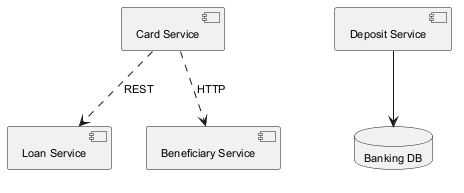

The diagram above was rendered by PlantUML. Its source (embedded in the PNG):
@startuml
skinparam defaultFontSize 11
component "Card Service" as C_CardService
component "Deposit Service" as C_DepositService
component "Loan Service" as C_LoanService
component "Beneficiary Service" as C_BeneficiaryService
database "Banking DB" as DB_banking
C_DepositService --> DB_banking
C_CardService ..> C_BeneficiaryService : HTTP
C_CardService ..> C_LoanService : REST
@enduml